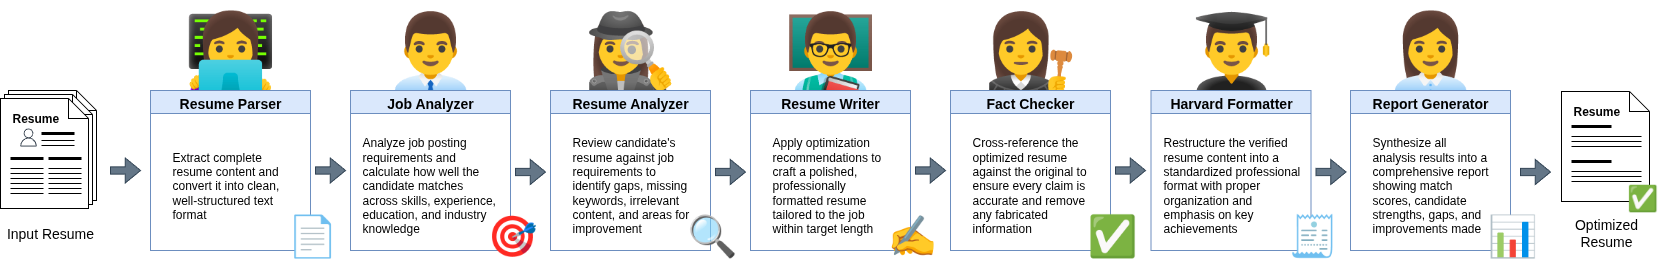

The diagram above was exported from draw.io. Its source (the exported page's mxGraphModel, read from the mxfile embedded in the PNG):
<mxGraphModel dx="1952" dy="1156" grid="1" gridSize="10" guides="1" tooltips="1" connect="1" arrows="1" fold="1" page="1" pageScale="1" pageWidth="827" pageHeight="1169" math="0" shadow="0">
  <root>
    <mxCell id="0" />
    <mxCell id="1" parent="0" />
    <mxCell id="6s7R-owF658abJfIwPF5-1" value="👩💻" style="text;whiteSpace=wrap;html=1;fontSize=75;align=center;verticalAlign=middle;" vertex="1" parent="1">
      <mxGeometry x="200" y="20" width="100" height="100" as="geometry" />
    </mxCell>
    <mxCell id="6s7R-owF658abJfIwPF5-3" value="👨💼" style="text;whiteSpace=wrap;html=1;fontSize=75;align=center;verticalAlign=middle;" vertex="1" parent="1">
      <mxGeometry x="400" y="20" width="100" height="100" as="geometry" />
    </mxCell>
    <mxCell id="6s7R-owF658abJfIwPF5-4" value="🕵♀" style="text;whiteSpace=wrap;html=1;fontSize=75;align=center;verticalAlign=middle;" vertex="1" parent="1">
      <mxGeometry x="600" y="20" width="100" height="100" as="geometry" />
    </mxCell>
    <mxCell id="6s7R-owF658abJfIwPF5-5" value="👨🏫" style="text;whiteSpace=wrap;html=1;fontSize=75;align=center;verticalAlign=middle;" vertex="1" parent="1">
      <mxGeometry x="800" y="20" width="100" height="100" as="geometry" />
    </mxCell>
    <mxCell id="6s7R-owF658abJfIwPF5-6" value="👩⚖" style="text;whiteSpace=wrap;html=1;fontSize=75;align=center;verticalAlign=middle;" vertex="1" parent="1">
      <mxGeometry x="1000" y="20" width="100" height="100" as="geometry" />
    </mxCell>
    <mxCell id="6s7R-owF658abJfIwPF5-7" value="👨🎓" style="text;whiteSpace=wrap;html=1;fontSize=75;align=center;verticalAlign=middle;" vertex="1" parent="1">
      <mxGeometry x="1200.75" y="20" width="99.5" height="100" as="geometry" />
    </mxCell>
    <mxCell id="6s7R-owF658abJfIwPF5-8" value="👩💼" style="text;whiteSpace=wrap;html=1;fontSize=75;align=center;verticalAlign=middle;" vertex="1" parent="1">
      <mxGeometry x="1400" y="20" width="100" height="100" as="geometry" />
    </mxCell>
    <mxCell id="6s7R-owF658abJfIwPF5-24" value="&lt;font style=&quot;font-size: 14px;&quot;&gt;Resume Parser&lt;/font&gt;" style="swimlane;whiteSpace=wrap;html=1;fillColor=#dae8fc;strokeColor=#6c8ebf;swimlaneFillColor=none;fontSize=15;" vertex="1" parent="1">
      <mxGeometry x="170" y="110" width="160" height="160" as="geometry">
        <mxRectangle x="30" y="360" width="120" height="30" as="alternateBounds" />
      </mxGeometry>
    </mxCell>
    <mxCell id="6s7R-owF658abJfIwPF5-34" value="Extract complete resume content and convert it into clean, well-structured text format" style="text;whiteSpace=wrap;verticalAlign=middle;" vertex="1" parent="6s7R-owF658abJfIwPF5-24">
      <mxGeometry x="20" y="30" width="120" height="130" as="geometry" />
    </mxCell>
    <mxCell id="6s7R-owF658abJfIwPF5-25" value="&lt;font style=&quot;font-size: 14px;&quot;&gt;Job Analyzer&lt;/font&gt;" style="swimlane;whiteSpace=wrap;html=1;fillColor=#dae8fc;strokeColor=#6c8ebf;swimlaneFillColor=none;fontSize=15;" vertex="1" parent="1">
      <mxGeometry x="370" y="110" width="160" height="160" as="geometry">
        <mxRectangle x="30" y="360" width="120" height="30" as="alternateBounds" />
      </mxGeometry>
    </mxCell>
    <mxCell id="6s7R-owF658abJfIwPF5-33" value="Analyze job posting requirements and calculate how well the candidate matches across skills, experience, education, and industry knowledge" style="text;whiteSpace=wrap;verticalAlign=middle;" vertex="1" parent="6s7R-owF658abJfIwPF5-25">
      <mxGeometry x="10" y="30" width="140" height="130" as="geometry" />
    </mxCell>
    <mxCell id="6s7R-owF658abJfIwPF5-26" value="&lt;font style=&quot;font-size: 14px;&quot;&gt;Resume Analyzer&lt;/font&gt;" style="swimlane;whiteSpace=wrap;html=1;fillColor=#dae8fc;strokeColor=#6c8ebf;swimlaneFillColor=none;fontSize=15;" vertex="1" parent="1">
      <mxGeometry x="570" y="110" width="160" height="160" as="geometry">
        <mxRectangle x="30" y="360" width="120" height="30" as="alternateBounds" />
      </mxGeometry>
    </mxCell>
    <mxCell id="6s7R-owF658abJfIwPF5-35" value="Review candidate's resume against job requirements to identify gaps, missing keywords, irrelevant content, and areas for improvement" style="text;whiteSpace=wrap;align=left;verticalAlign=middle;" vertex="1" parent="6s7R-owF658abJfIwPF5-26">
      <mxGeometry x="20" y="30" width="120" height="130" as="geometry" />
    </mxCell>
    <mxCell id="6s7R-owF658abJfIwPF5-27" value="&lt;font style=&quot;font-size: 14px;&quot;&gt;Resume Writer&lt;/font&gt;" style="swimlane;whiteSpace=wrap;html=1;fillColor=#dae8fc;strokeColor=#6c8ebf;swimlaneFillColor=none;fontSize=15;" vertex="1" parent="1">
      <mxGeometry x="770" y="110" width="160" height="160" as="geometry">
        <mxRectangle x="30" y="360" width="120" height="30" as="alternateBounds" />
      </mxGeometry>
    </mxCell>
    <mxCell id="6s7R-owF658abJfIwPF5-36" value="Apply optimization recommendations to craft a polished, professionally formatted resume tailored to the job within target length" style="text;whiteSpace=wrap;verticalAlign=middle;" vertex="1" parent="6s7R-owF658abJfIwPF5-27">
      <mxGeometry x="20" y="30" width="120" height="130" as="geometry" />
    </mxCell>
    <mxCell id="6s7R-owF658abJfIwPF5-28" value="&lt;font style=&quot;font-size: 14px;&quot;&gt;Fact Checker&lt;/font&gt;" style="swimlane;whiteSpace=wrap;html=1;fillColor=#dae8fc;strokeColor=#6c8ebf;swimlaneFillColor=none;fontSize=15;" vertex="1" parent="1">
      <mxGeometry x="970" y="110" width="160" height="160" as="geometry">
        <mxRectangle x="30" y="360" width="120" height="30" as="alternateBounds" />
      </mxGeometry>
    </mxCell>
    <mxCell id="6s7R-owF658abJfIwPF5-37" value="Cross-reference the optimized resume against the original to ensure every claim is accurate and remove any fabricated information" style="text;whiteSpace=wrap;verticalAlign=middle;" vertex="1" parent="6s7R-owF658abJfIwPF5-28">
      <mxGeometry x="20" y="30" width="120" height="130" as="geometry" />
    </mxCell>
    <mxCell id="6s7R-owF658abJfIwPF5-29" value="&lt;font style=&quot;font-size: 14px;&quot;&gt;Harvard Formatter&lt;/font&gt;" style="swimlane;whiteSpace=wrap;html=1;fillColor=#dae8fc;strokeColor=#6c8ebf;swimlaneFillColor=none;fontSize=15;" vertex="1" parent="1">
      <mxGeometry x="1170.5" y="110" width="160" height="160" as="geometry">
        <mxRectangle x="30" y="360" width="120" height="30" as="alternateBounds" />
      </mxGeometry>
    </mxCell>
    <mxCell id="6s7R-owF658abJfIwPF5-38" value="Restructure the verified resume content into a standardized professional format with proper organization and emphasis on key achievements" style="text;whiteSpace=wrap;verticalAlign=middle;" vertex="1" parent="6s7R-owF658abJfIwPF5-29">
      <mxGeometry x="10" y="30" width="140" height="130" as="geometry" />
    </mxCell>
    <mxCell id="6s7R-owF658abJfIwPF5-46" value="&lt;font style=&quot;font-size: 14px;&quot;&gt;Report Generator&lt;/font&gt;" style="swimlane;whiteSpace=wrap;html=1;fillColor=#dae8fc;strokeColor=#6c8ebf;swimlaneFillColor=none;fontSize=15;" vertex="1" parent="1">
      <mxGeometry x="1370" y="110" width="160" height="160" as="geometry">
        <mxRectangle x="30" y="360" width="120" height="30" as="alternateBounds" />
      </mxGeometry>
    </mxCell>
    <mxCell id="6s7R-owF658abJfIwPF5-47" value="Synthesize all analysis results into a comprehensive report showing match scores, candidate strengths, gaps, and improvements made" style="text;whiteSpace=wrap;verticalAlign=middle;" vertex="1" parent="6s7R-owF658abJfIwPF5-46">
      <mxGeometry x="20" y="30" width="120" height="130" as="geometry" />
    </mxCell>
    <mxCell id="6s7R-owF658abJfIwPF5-39" value="📄" style="text;whiteSpace=wrap;html=1;fontSize=40;align=center;verticalAlign=middle;" vertex="1" parent="1">
      <mxGeometry x="307" y="229" width="50" height="50" as="geometry" />
    </mxCell>
    <mxCell id="6s7R-owF658abJfIwPF5-40" value="🎯" style="text;whiteSpace=wrap;fontSize=40;align=center;verticalAlign=middle;" vertex="1" parent="1">
      <mxGeometry x="507" y="229" width="50" height="50" as="geometry" />
    </mxCell>
    <mxCell id="6s7R-owF658abJfIwPF5-41" value="🔍" style="text;whiteSpace=wrap;fontSize=40;align=center;verticalAlign=middle;" vertex="1" parent="1">
      <mxGeometry x="707" y="229" width="50" height="50" as="geometry" />
    </mxCell>
    <mxCell id="6s7R-owF658abJfIwPF5-42" value="✍" style="text;whiteSpace=wrap;fontSize=40;align=center;verticalAlign=middle;" vertex="1" parent="1">
      <mxGeometry x="907" y="229" width="50" height="50" as="geometry" />
    </mxCell>
    <mxCell id="6s7R-owF658abJfIwPF5-43" value="✅" style="text;whiteSpace=wrap;fontSize=40;align=center;verticalAlign=middle;" vertex="1" parent="1">
      <mxGeometry x="1107" y="229" width="50" height="50" as="geometry" />
    </mxCell>
    <mxCell id="6s7R-owF658abJfIwPF5-44" value="🧾" style="text;whiteSpace=wrap;fontSize=40;align=center;verticalAlign=middle;" vertex="1" parent="1">
      <mxGeometry x="1307.5" y="229" width="49.5" height="50" as="geometry" />
    </mxCell>
    <mxCell id="6s7R-owF658abJfIwPF5-45" value="📊" style="text;whiteSpace=wrap;fontSize=40;align=center;verticalAlign=middle;" vertex="1" parent="1">
      <mxGeometry x="1507" y="229" width="50" height="50" as="geometry" />
    </mxCell>
    <mxCell id="6s7R-owF658abJfIwPF5-102" value="" style="group" vertex="1" connectable="0" parent="1">
      <mxGeometry x="1581" y="111" width="101" height="125" as="geometry" />
    </mxCell>
    <mxCell id="6s7R-owF658abJfIwPF5-72" value="" style="shape=note;size=20;whiteSpace=wrap;html=1;" vertex="1" parent="6s7R-owF658abJfIwPF5-102">
      <mxGeometry width="88" height="110" as="geometry" />
    </mxCell>
    <mxCell id="6s7R-owF658abJfIwPF5-74" value="Resume" style="text;html=1;align=left;verticalAlign=middle;whiteSpace=wrap;rounded=0;fontStyle=1;fontSize=12;" vertex="1" parent="6s7R-owF658abJfIwPF5-102">
      <mxGeometry x="10" y="10" width="68" height="20" as="geometry" />
    </mxCell>
    <mxCell id="6s7R-owF658abJfIwPF5-78" value="" style="line;strokeWidth=3;html=1;" vertex="1" parent="6s7R-owF658abJfIwPF5-102">
      <mxGeometry x="10" y="30" width="40" height="10" as="geometry" />
    </mxCell>
    <mxCell id="6s7R-owF658abJfIwPF5-80" value="" style="line;strokeWidth=1;html=1;fontSize=12;" vertex="1" parent="6s7R-owF658abJfIwPF5-102">
      <mxGeometry x="10" y="40" width="70" height="10" as="geometry" />
    </mxCell>
    <mxCell id="6s7R-owF658abJfIwPF5-87" value="" style="line;strokeWidth=1;html=1;fontSize=12;" vertex="1" parent="6s7R-owF658abJfIwPF5-102">
      <mxGeometry x="10" y="45" width="70" height="10" as="geometry" />
    </mxCell>
    <mxCell id="6s7R-owF658abJfIwPF5-88" value="" style="line;strokeWidth=1;html=1;fontSize=12;" vertex="1" parent="6s7R-owF658abJfIwPF5-102">
      <mxGeometry x="10" y="50" width="70" height="10" as="geometry" />
    </mxCell>
    <mxCell id="6s7R-owF658abJfIwPF5-94" value="" style="line;strokeWidth=3;html=1;" vertex="1" parent="6s7R-owF658abJfIwPF5-102">
      <mxGeometry x="10" y="65" width="40" height="10" as="geometry" />
    </mxCell>
    <mxCell id="6s7R-owF658abJfIwPF5-95" value="" style="line;strokeWidth=1;html=1;fontSize=12;" vertex="1" parent="6s7R-owF658abJfIwPF5-102">
      <mxGeometry x="10" y="75" width="70" height="10" as="geometry" />
    </mxCell>
    <mxCell id="6s7R-owF658abJfIwPF5-96" value="" style="line;strokeWidth=1;html=1;fontSize=12;" vertex="1" parent="6s7R-owF658abJfIwPF5-102">
      <mxGeometry x="10" y="80" width="70" height="10" as="geometry" />
    </mxCell>
    <mxCell id="6s7R-owF658abJfIwPF5-97" value="" style="line;strokeWidth=1;html=1;fontSize=12;" vertex="1" parent="6s7R-owF658abJfIwPF5-102">
      <mxGeometry x="10" y="85" width="70" height="10" as="geometry" />
    </mxCell>
    <mxCell id="6s7R-owF658abJfIwPF5-101" value="✅" style="text;whiteSpace=wrap;html=1;fontSize=25;align=center;verticalAlign=middle;" vertex="1" parent="6s7R-owF658abJfIwPF5-102">
      <mxGeometry x="61" y="85" width="40" height="40" as="geometry" />
    </mxCell>
    <mxCell id="6s7R-owF658abJfIwPF5-103" value="" style="group" vertex="1" connectable="0" parent="1">
      <mxGeometry x="20" y="110" width="98" height="128" as="geometry" />
    </mxCell>
    <mxCell id="6s7R-owF658abJfIwPF5-99" value="" style="shape=note;size=20;whiteSpace=wrap;html=1;" vertex="1" parent="6s7R-owF658abJfIwPF5-103">
      <mxGeometry x="8" width="88" height="110" as="geometry" />
    </mxCell>
    <mxCell id="6s7R-owF658abJfIwPF5-92" value="" style="group" vertex="1" connectable="0" parent="6s7R-owF658abJfIwPF5-103">
      <mxGeometry y="8" width="98" height="120" as="geometry" />
    </mxCell>
    <mxCell id="6s7R-owF658abJfIwPF5-98" value="" style="shape=note;size=20;whiteSpace=wrap;html=1;" vertex="1" parent="6s7R-owF658abJfIwPF5-92">
      <mxGeometry x="4" y="-4" width="88" height="110" as="geometry" />
    </mxCell>
    <mxCell id="6s7R-owF658abJfIwPF5-50" value="" style="shape=note;size=20;whiteSpace=wrap;html=1;" vertex="1" parent="6s7R-owF658abJfIwPF5-92">
      <mxGeometry width="88" height="110" as="geometry" />
    </mxCell>
    <mxCell id="6s7R-owF658abJfIwPF5-51" value="" style="sketch=0;outlineConnect=0;fontColor=#232F3E;gradientColor=none;fillColor=#232F3D;strokeColor=none;dashed=0;verticalLabelPosition=bottom;verticalAlign=top;align=center;html=1;fontSize=12;fontStyle=0;aspect=fixed;pointerEvents=1;shape=mxgraph.aws4.user;" vertex="1" parent="6s7R-owF658abJfIwPF5-92">
      <mxGeometry x="19" y="30" width="18" height="18" as="geometry" />
    </mxCell>
    <mxCell id="6s7R-owF658abJfIwPF5-53" value="Resume" style="text;html=1;align=left;verticalAlign=middle;whiteSpace=wrap;rounded=0;fontStyle=1;fontSize=12;" vertex="1" parent="6s7R-owF658abJfIwPF5-92">
      <mxGeometry x="10" y="10" width="68" height="20" as="geometry" />
    </mxCell>
    <mxCell id="6s7R-owF658abJfIwPF5-55" value="" style="line;strokeWidth=3;html=1;" vertex="1" parent="6s7R-owF658abJfIwPF5-92">
      <mxGeometry x="41" y="30" width="33" height="10" as="geometry" />
    </mxCell>
    <mxCell id="6s7R-owF658abJfIwPF5-56" value="" style="line;strokeWidth=1;html=1;fontSize=12;" vertex="1" parent="6s7R-owF658abJfIwPF5-92">
      <mxGeometry x="41" y="37" width="33" height="10" as="geometry" />
    </mxCell>
    <mxCell id="6s7R-owF658abJfIwPF5-57" value="" style="line;strokeWidth=1;html=1;fontSize=12;" vertex="1" parent="6s7R-owF658abJfIwPF5-92">
      <mxGeometry x="41" y="42" width="33" height="10" as="geometry" />
    </mxCell>
    <mxCell id="6s7R-owF658abJfIwPF5-58" value="" style="line;strokeWidth=3;html=1;" vertex="1" parent="6s7R-owF658abJfIwPF5-92">
      <mxGeometry x="10" y="55" width="33" height="10" as="geometry" />
    </mxCell>
    <mxCell id="6s7R-owF658abJfIwPF5-59" value="" style="line;strokeWidth=3;html=1;" vertex="1" parent="6s7R-owF658abJfIwPF5-92">
      <mxGeometry x="48" y="55" width="33" height="10" as="geometry" />
    </mxCell>
    <mxCell id="6s7R-owF658abJfIwPF5-60" value="" style="line;strokeWidth=1;html=1;fontSize=12;" vertex="1" parent="6s7R-owF658abJfIwPF5-92">
      <mxGeometry x="10" y="65" width="33" height="10" as="geometry" />
    </mxCell>
    <mxCell id="6s7R-owF658abJfIwPF5-61" value="" style="line;strokeWidth=1;html=1;fontSize=12;" vertex="1" parent="6s7R-owF658abJfIwPF5-92">
      <mxGeometry x="48" y="65" width="33" height="10" as="geometry" />
    </mxCell>
    <mxCell id="6s7R-owF658abJfIwPF5-62" value="" style="line;strokeWidth=1;html=1;fontSize=12;" vertex="1" parent="6s7R-owF658abJfIwPF5-92">
      <mxGeometry x="48" y="70" width="33" height="10" as="geometry" />
    </mxCell>
    <mxCell id="6s7R-owF658abJfIwPF5-63" value="" style="line;strokeWidth=1;html=1;fontSize=12;" vertex="1" parent="6s7R-owF658abJfIwPF5-92">
      <mxGeometry x="48" y="75" width="33" height="10" as="geometry" />
    </mxCell>
    <mxCell id="6s7R-owF658abJfIwPF5-64" value="" style="line;strokeWidth=1;html=1;fontSize=12;" vertex="1" parent="6s7R-owF658abJfIwPF5-92">
      <mxGeometry x="48" y="80" width="33" height="10" as="geometry" />
    </mxCell>
    <mxCell id="6s7R-owF658abJfIwPF5-65" value="" style="line;strokeWidth=1;html=1;fontSize=12;" vertex="1" parent="6s7R-owF658abJfIwPF5-92">
      <mxGeometry x="48" y="85" width="33" height="10" as="geometry" />
    </mxCell>
    <mxCell id="6s7R-owF658abJfIwPF5-66" value="" style="line;strokeWidth=1;html=1;fontSize=12;" vertex="1" parent="6s7R-owF658abJfIwPF5-92">
      <mxGeometry x="48" y="90" width="33" height="10" as="geometry" />
    </mxCell>
    <mxCell id="6s7R-owF658abJfIwPF5-67" value="" style="line;strokeWidth=1;html=1;fontSize=12;" vertex="1" parent="6s7R-owF658abJfIwPF5-92">
      <mxGeometry x="10" y="70" width="33" height="10" as="geometry" />
    </mxCell>
    <mxCell id="6s7R-owF658abJfIwPF5-68" value="" style="line;strokeWidth=1;html=1;fontSize=12;" vertex="1" parent="6s7R-owF658abJfIwPF5-92">
      <mxGeometry x="10" y="75" width="33" height="10" as="geometry" />
    </mxCell>
    <mxCell id="6s7R-owF658abJfIwPF5-69" value="" style="line;strokeWidth=1;html=1;fontSize=12;" vertex="1" parent="6s7R-owF658abJfIwPF5-92">
      <mxGeometry x="10" y="80" width="33" height="10" as="geometry" />
    </mxCell>
    <mxCell id="6s7R-owF658abJfIwPF5-70" value="" style="line;strokeWidth=1;html=1;fontSize=12;" vertex="1" parent="6s7R-owF658abJfIwPF5-92">
      <mxGeometry x="10" y="85" width="33" height="10" as="geometry" />
    </mxCell>
    <mxCell id="6s7R-owF658abJfIwPF5-71" value="" style="line;strokeWidth=1;html=1;fontSize=12;" vertex="1" parent="6s7R-owF658abJfIwPF5-92">
      <mxGeometry x="10" y="90" width="33" height="10" as="geometry" />
    </mxCell>
    <mxCell id="6s7R-owF658abJfIwPF5-104" value="" style="html=1;shadow=0;dashed=0;align=center;verticalAlign=middle;shape=mxgraph.arrows2.arrow;dy=0.71;dx=15.24;notch=0;fillColor=#647687;strokeColor=#314354;fontColor=#ffffff;" vertex="1" parent="1">
      <mxGeometry x="130" y="177.5" width="30" height="25" as="geometry" />
    </mxCell>
    <mxCell id="6s7R-owF658abJfIwPF5-107" value="" style="html=1;shadow=0;dashed=0;align=center;verticalAlign=middle;shape=mxgraph.arrows2.arrow;dy=0.71;dx=15.24;notch=0;fillColor=#647687;strokeColor=#314354;fontColor=#ffffff;" vertex="1" parent="1">
      <mxGeometry x="335" y="177.5" width="30" height="25" as="geometry" />
    </mxCell>
    <mxCell id="6s7R-owF658abJfIwPF5-108" value="" style="html=1;shadow=0;dashed=0;align=center;verticalAlign=middle;shape=mxgraph.arrows2.arrow;dy=0.71;dx=15.24;notch=0;fillColor=#647687;strokeColor=#314354;fontColor=#ffffff;" vertex="1" parent="1">
      <mxGeometry x="535" y="179" width="30" height="25" as="geometry" />
    </mxCell>
    <mxCell id="6s7R-owF658abJfIwPF5-109" value="" style="html=1;shadow=0;dashed=0;align=center;verticalAlign=middle;shape=mxgraph.arrows2.arrow;dy=0.71;dx=15.24;notch=0;fillColor=#647687;strokeColor=#314354;fontColor=#ffffff;" vertex="1" parent="1">
      <mxGeometry x="735" y="179" width="30" height="25" as="geometry" />
    </mxCell>
    <mxCell id="6s7R-owF658abJfIwPF5-110" value="" style="html=1;shadow=0;dashed=0;align=center;verticalAlign=middle;shape=mxgraph.arrows2.arrow;dy=0.71;dx=15.24;notch=0;fillColor=#647687;strokeColor=#314354;fontColor=#ffffff;" vertex="1" parent="1">
      <mxGeometry x="935" y="177.5" width="30" height="25" as="geometry" />
    </mxCell>
    <mxCell id="6s7R-owF658abJfIwPF5-111" value="" style="html=1;shadow=0;dashed=0;align=center;verticalAlign=middle;shape=mxgraph.arrows2.arrow;dy=0.71;dx=15.24;notch=0;fillColor=#647687;strokeColor=#314354;fontColor=#ffffff;" vertex="1" parent="1">
      <mxGeometry x="1135" y="177.5" width="30" height="25" as="geometry" />
    </mxCell>
    <mxCell id="6s7R-owF658abJfIwPF5-112" value="" style="html=1;shadow=0;dashed=0;align=center;verticalAlign=middle;shape=mxgraph.arrows2.arrow;dy=0.71;dx=15.24;notch=0;fillColor=#647687;strokeColor=#314354;fontColor=#ffffff;" vertex="1" parent="1">
      <mxGeometry x="1335.5" y="179" width="30" height="25" as="geometry" />
    </mxCell>
    <mxCell id="6s7R-owF658abJfIwPF5-113" value="" style="html=1;shadow=0;dashed=0;align=center;verticalAlign=middle;shape=mxgraph.arrows2.arrow;dy=0.71;dx=15.24;notch=0;fillColor=#647687;strokeColor=#314354;fontColor=#ffffff;" vertex="1" parent="1">
      <mxGeometry x="1540" y="179" width="30" height="25" as="geometry" />
    </mxCell>
    <mxCell id="6s7R-owF658abJfIwPF5-114" value="Input Resume" style="text;html=1;align=center;verticalAlign=middle;whiteSpace=wrap;rounded=0;fontSize=14;" vertex="1" parent="1">
      <mxGeometry x="20" y="238" width="100" height="30" as="geometry" />
    </mxCell>
    <mxCell id="6s7R-owF658abJfIwPF5-115" value="Optimized Resume" style="text;html=1;align=center;verticalAlign=middle;whiteSpace=wrap;rounded=0;fontSize=14;" vertex="1" parent="1">
      <mxGeometry x="1581" y="231" width="90" height="41" as="geometry" />
    </mxCell>
  </root>
</mxGraphModel>